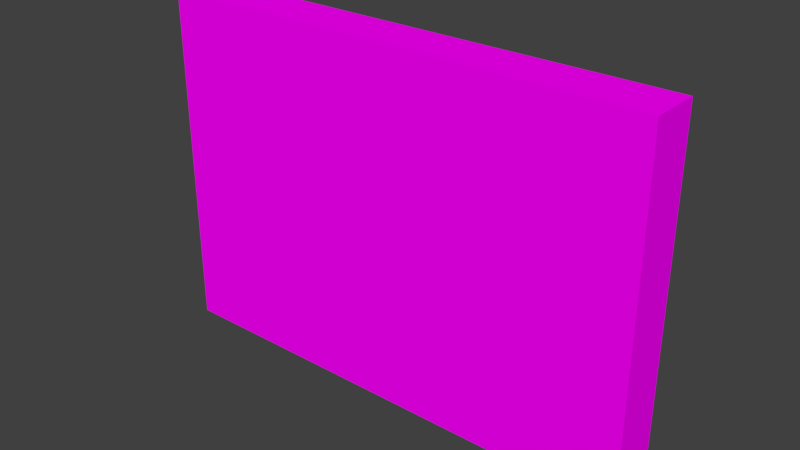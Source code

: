 # Source: wall_5Mx0.5Mx3.5blend.blend  (saved by Blender 2.78.0; exported with 4.5.12 LTS)
import bpy
from mathutils import Matrix  # noqa: F401  (used for matrix-valued properties, if any)

bpy.ops.wm.read_factory_settings(use_empty=True)
scene = bpy.context.scene
scene.name = 'Scene'

# ---- collections
col_collection_1 = bpy.data.collections.new('Collection 1'); scene.collection.children.link(col_collection_1)

# ---- images (referenced by path relative to the original .blend; pixels are not part of the script)
import os
ASSET_DIR = os.environ.get("B2B_ASSET_DIR", "")  # directory of the original .blend (textures are referenced by path, not embedded)
HERE = os.path.dirname(os.path.abspath(__file__))  # packed textures are extracted next to this script under _unpacked/

def load_image(name, relpath, width, height, colorspace="sRGB"):
    """Load a texture the original file referenced (path relative to the .blend, or extracted next to this script)."""
    p = next((c for c in (os.path.join(HERE, relpath), os.path.join(ASSET_DIR, relpath)) if relpath and os.path.exists(c)), "")
    if p:
        img = bpy.data.images.load(p, check_existing=True)
        img.name = name
    else:  # same state as the original file: an image datablock whose file is absent (Cycles renders it pink)
        img = bpy.data.images.new(name, width, height)
        img.source = "FILE"
        img.filepath = "//" + (relpath or name)
    img.colorspace_settings.name = colorspace
    return img
img_basic_wall_jpg = load_image('Basic_Wall.jpg', 'Basic_Wall.jpg', 1024, 1024, 'sRGB')

# ---- materials (node trees are filled in below, after node groups)
mat_brick = bpy.data.materials.new('Brick')
mat_brick.alpha_threshold = 0.0
mat_brick.roughness = 0.5

# ---- material node trees
mat_brick.use_nodes = True; mat_brick.node_tree.nodes.clear()
_N = mat_brick.node_tree.nodes; _L = mat_brick.node_tree.links
n0 = _N.new('ShaderNodeOutputMaterial'); n0.name = 'Material Output'; n0.location = (300, 300)
n1 = _N.new('ShaderNodeBsdfDiffuse'); n1.name = 'Diffuse BSDF'; n1.location = (10, 300)
n2 = _N.new('ShaderNodeTexImage'); n2.name = 'Image Texture'; n2.location = (-168, 292)
n2.width = 140
n2.image = img_basic_wall_jpg
_L.new(n1.outputs[0], n0.inputs[0])
_L.new(n2.outputs[0], n1.inputs[0])
n0.is_active_output = True

# ---- world
world_world = bpy.data.worlds.new('World'); scene.world = world_world
world_world.color = (0.05088, 0.05088, 0.05088)
world_world.use_sun_shadow = False
world_world.sun_shadow_jitter_overblur = 0.0
world_world.cycles.sampling_method = 'MANUAL'

# ---- meshes
me_cube_001 = bpy.data.meshes.new('Cube.001')
me_cube_001.from_pydata([(-2.5, -0.25, -1.75), (-2.5, -0.25, 1.75), (-2.5, 0.25, -1.75), (-2.5, 0.25, 1.75), (2.5, -0.25, -1.75), (2.5, -0.25, 1.75), (2.5, 0.25, -1.75), (2.5, 0.25, 1.75)], [], [(0, 1, 3, 2), (2, 3, 7, 6), (6, 7, 5, 4), (4, 5, 1, 0), (2, 6, 4, 0), (7, 3, 1, 5)])
_uv = me_cube_001.uv_layers.new(name='UVMap')
_uv.uv.foreach_set('vector', [1.815, 0.7435, 1.815, 2.454, 1.571, 2.454, 1.571, 0.7435, 0.8372, 0.7444, 0.8372, 2.455, -1.607, 2.455, -1.607, 0.7444, 1.571, 2.957, 1.571, 1.246, 1.815, 1.246, 1.815, 2.957, -1.607, 0.7604, -1.607, -0.9506, 0.8372, -0.9506, 0.8372, 0.7604, 0.8372, -1.211, -1.607, -1.211, -1.607, -1.455, 0.8372, -1.455, -1.607, -1.211, 0.8372, -1.211, 0.8372, -0.9666, -1.607, -0.9666])
me_cube_001.materials.append(mat_brick)
me_cube_001.use_remesh_preserve_volume = False
me_cube_001.use_remesh_preserve_attributes = False
me_cube_001.use_mirror_vertex_groups = False
me_cube_001.update()

# ---- objects
ob_cube = bpy.data.objects.new('Cube', me_cube_001)

# ---- transforms, parenting, visibility, modifiers, constraints
ob_cube.location = (0.0, 0.0, 0.0)
ob_cube.lineart.crease_threshold = 0.0

# ---- collection membership
col_collection_1.objects.link(ob_cube)

# ---- scene / render settings (as saved in the file)
scene.frame_start = 1; scene.frame_end = 250; scene.frame_set(6)
scene.render.engine = 'CYCLES'
scene.render.resolution_percentage = 50
scene.render.dither_intensity = 0.0
scene.cycles.use_denoising = False
scene.cycles.samples = 128
scene.cycles.sampling_pattern = 'TABULATED_SOBOL'
scene.cycles.light_sampling_threshold = 0.0
scene.cycles.use_adaptive_sampling = False
scene.cycles.use_light_tree = False
scene.cycles.blur_glossy = 0.0
scene.cycles.sample_clamp_indirect = 0.0
scene.view_settings.view_transform = 'Standard'
bpy.context.view_layer.update()

# ---- added for rendering (the .blend has no active camera and no usable light): camera, sun
cam_auto = bpy.data.cameras.new('AutoCamera')
cam_auto.lens = 50.0
cam_auto.sensor_width = 36.0
cam_auto.clip_end = 1000.0
ob_auto_camera = bpy.data.objects.new('AutoCamera', cam_auto)
scene.collection.objects.link(ob_auto_camera)
ob_auto_camera.location = (5.66582, -6.79899, 4.53266)
ob_auto_camera.rotation_euler = (1.09748, -7.21219e-08, 0.694738)
scene.camera = ob_auto_camera
light_auto_sun = bpy.data.lights.new('AutoSun', 'SUN')
light_auto_sun.energy = 3.0
light_auto_sun.angle = 0.0523599
ob_auto_sun = bpy.data.objects.new('AutoSun', light_auto_sun)
scene.collection.objects.link(ob_auto_sun)
ob_auto_sun.rotation_euler = (0.872665, 0.174533, 0.523599)
bpy.context.view_layer.update()

